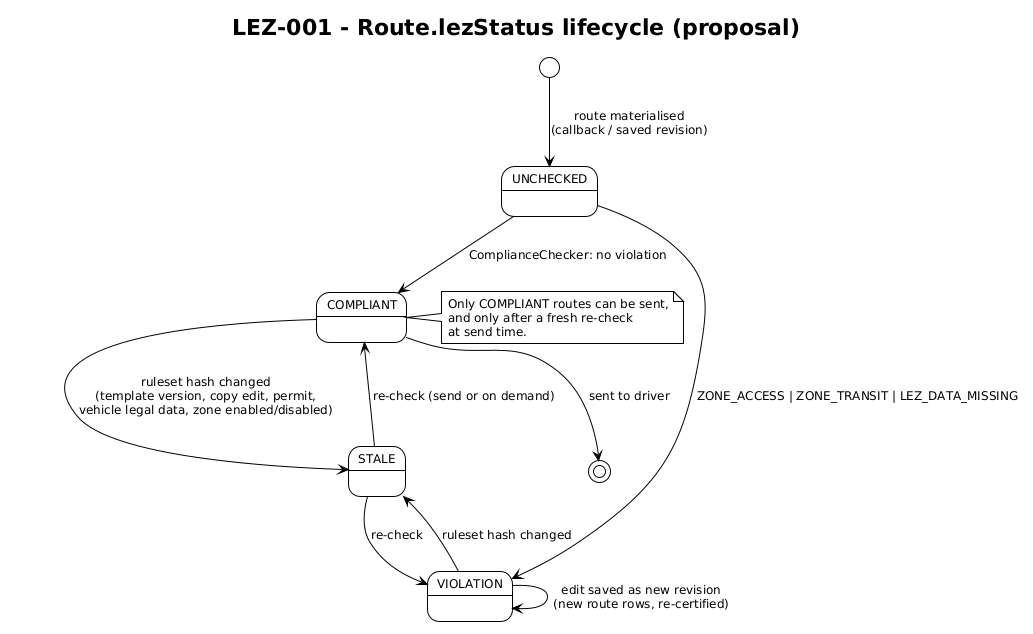

The diagram above was rendered by PlantUML. Its source (embedded in the PNG):
@startuml lez-state-route-compliance
title LEZ-001 - Route.lezStatus lifecycle (proposal)

!theme plain
skinparam shadowing false
skinparam defaultFontSize 12

[*] --> UNCHECKED : route materialised\n(callback / saved revision)
UNCHECKED --> COMPLIANT : ComplianceChecker: no violation
UNCHECKED --> VIOLATION : ZONE_ACCESS | ZONE_TRANSIT | LEZ_DATA_MISSING
COMPLIANT --> STALE : ruleset hash changed\n(template version, copy edit, permit,\nvehicle legal data, zone enabled/disabled)
VIOLATION --> STALE : ruleset hash changed
STALE --> COMPLIANT : re-check (send or on demand)
STALE --> VIOLATION : re-check
VIOLATION --> VIOLATION : edit saved as new revision\n(new route rows, re-certified)
COMPLIANT --> [*] : sent to driver

note right of COMPLIANT
  Only COMPLIANT routes can be sent,
  and only after a fresh re-check
  at send time.
end note
@enduml